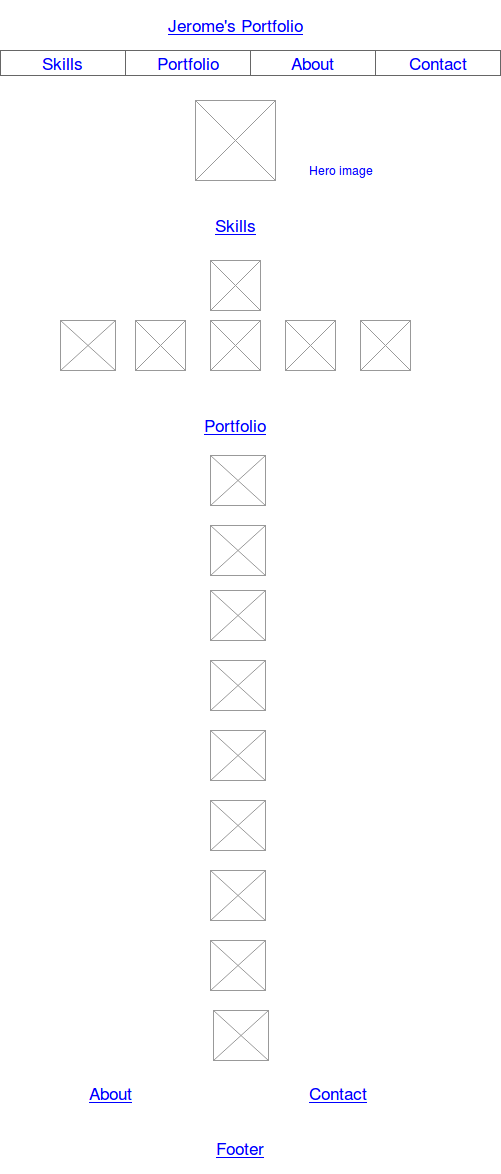

The diagram above was exported from draw.io. Its source (the exported page's mxGraphModel, read from the mxfile embedded in the PNG):
<mxGraphModel dx="805" dy="432" grid="1" gridSize="10" guides="1" tooltips="1" connect="1" arrows="1" fold="1" page="1" pageScale="1" pageWidth="826" pageHeight="1169" background="#FFFFFF" math="0" shadow="0">
  <root>
    <mxCell id="0" />
    <mxCell id="1" parent="0" />
    <mxCell id="6" value="Jerome's Portfolio&lt;br&gt;" style="strokeWidth=1;shadow=0;dashed=0;align=center;html=1;shape=mxgraph.mockup.text.alphanumeric;linkText=;html=1;fontStyle=4;fontSize=17;fontColor=#0000ff;" parent="1" vertex="1">
      <mxGeometry x="250" y="80" width="450" height="50" as="geometry" />
    </mxCell>
    <mxCell id="12" value="" style="verticalLabelPosition=bottom;shadow=0;dashed=0;align=center;html=1;verticalAlign=top;strokeWidth=1;shape=mxgraph.mockup.graphics.simpleIcon;strokeColor=#999999;fillColor=#ffffff;" parent="1" vertex="1">
      <mxGeometry x="435" y="180" width="80" height="80" as="geometry" />
    </mxCell>
    <mxCell id="13" value="Skills" style="strokeWidth=1;shadow=0;dashed=0;align=center;html=1;shape=mxgraph.mockup.text.alphanumeric;linkText=;html=1;fontStyle=4;fontSize=17;fontColor=#0000ff;" parent="1" vertex="1">
      <mxGeometry x="250" y="280" width="450" height="50" as="geometry" />
    </mxCell>
    <mxCell id="14" value="" style="verticalLabelPosition=bottom;shadow=0;dashed=0;align=center;html=1;verticalAlign=top;strokeWidth=1;shape=mxgraph.mockup.graphics.simpleIcon;strokeColor=#999999;fillColor=#ffffff;" parent="1" vertex="1">
      <mxGeometry x="450" y="340" width="50" height="50" as="geometry" />
    </mxCell>
    <mxCell id="15" value="" style="verticalLabelPosition=bottom;shadow=0;dashed=0;align=center;html=1;verticalAlign=top;strokeWidth=1;shape=mxgraph.mockup.graphics.simpleIcon;strokeColor=#999999;fillColor=#ffffff;" parent="1" vertex="1">
      <mxGeometry x="450" y="400" width="50" height="50" as="geometry" />
    </mxCell>
    <mxCell id="16" value="" style="verticalLabelPosition=bottom;shadow=0;dashed=0;align=center;html=1;verticalAlign=top;strokeWidth=1;shape=mxgraph.mockup.graphics.simpleIcon;strokeColor=#999999;fillColor=#ffffff;" parent="1" vertex="1">
      <mxGeometry x="525" y="400" width="50" height="50" as="geometry" />
    </mxCell>
    <mxCell id="17" value="" style="verticalLabelPosition=bottom;shadow=0;dashed=0;align=center;html=1;verticalAlign=top;strokeWidth=1;shape=mxgraph.mockup.graphics.simpleIcon;strokeColor=#999999;fillColor=#ffffff;" parent="1" vertex="1">
      <mxGeometry x="600" y="400" width="50" height="50" as="geometry" />
    </mxCell>
    <mxCell id="19" value="" style="verticalLabelPosition=bottom;shadow=0;dashed=0;align=center;html=1;verticalAlign=top;strokeWidth=1;shape=mxgraph.mockup.graphics.simpleIcon;strokeColor=#999999;fillColor=#ffffff;" parent="1" vertex="1">
      <mxGeometry x="375" y="400" width="50" height="50" as="geometry" />
    </mxCell>
    <mxCell id="24" value="" style="verticalLabelPosition=bottom;shadow=0;dashed=0;align=center;html=1;verticalAlign=top;strokeWidth=1;shape=mxgraph.mockup.graphics.simpleIcon;strokeColor=#999999;fillColor=#ffffff;" parent="1" vertex="1">
      <mxGeometry x="300" y="400" width="55" height="50" as="geometry" />
    </mxCell>
    <mxCell id="25" value="Portfolio" style="strokeWidth=1;shadow=0;dashed=0;align=center;html=1;shape=mxgraph.mockup.text.alphanumeric;linkText=;html=1;fontStyle=4;fontSize=17;fontColor=#0000ff;" parent="1" vertex="1">
      <mxGeometry x="250" y="480" width="450" height="50" as="geometry" />
    </mxCell>
    <mxCell id="27" value="About&lt;br&gt;" style="strokeWidth=1;shadow=0;dashed=0;align=center;html=1;shape=mxgraph.mockup.text.alphanumeric;linkText=;html=1;fontStyle=4;fontSize=17;fontColor=#0000ff;" parent="1" vertex="1">
      <mxGeometry x="260" y="1148" width="180" height="50" as="geometry" />
    </mxCell>
    <mxCell id="28" value="Contact&lt;br&gt;" style="strokeWidth=1;shadow=0;dashed=0;align=center;html=1;shape=mxgraph.mockup.text.alphanumeric;linkText=;html=1;fontStyle=4;fontSize=17;fontColor=#0000ff;" parent="1" vertex="1">
      <mxGeometry x="495" y="1148" width="165" height="50" as="geometry" />
    </mxCell>
    <mxCell id="29" value="Footer" style="strokeWidth=1;shadow=0;dashed=0;align=center;html=1;shape=mxgraph.mockup.text.alphanumeric;linkText=;html=1;fontStyle=4;fontSize=17;fontColor=#0000ff;labelBackgroundColor=#ffffff;" parent="1" vertex="1">
      <mxGeometry x="255" y="1203" width="450" height="50" as="geometry" />
    </mxCell>
    <mxCell id="34" value="" style="strokeWidth=1;shadow=0;dashed=0;align=center;html=1;shape=mxgraph.mockup.text.rrect;rSize=0;fillColor=#ffffff;strokeColor=none;labelBackgroundColor=#ffffff;fontColor=#0000FF;" parent="1" vertex="1">
      <mxGeometry x="240" y="130" width="500" height="35" as="geometry" />
    </mxCell>
    <mxCell id="35" value="Portfolio" style="strokeWidth=1;shadow=0;dashed=0;align=center;html=1;shape=mxgraph.mockup.text.rrect;rSize=0;fontSize=17;fontColor=#0000ff;fillColor=none;strokeColor=#666666;" parent="34" vertex="1">
      <mxGeometry x="125" width="125" height="25" as="geometry" />
    </mxCell>
    <mxCell id="41" value="Skills" style="strokeWidth=1;shadow=0;dashed=0;align=center;html=1;shape=mxgraph.mockup.text.rrect;rSize=0;fontSize=17;fontColor=#0000ff;fillColor=none;strokeColor=#666666;" parent="34" vertex="1">
      <mxGeometry width="125" height="25" as="geometry" />
    </mxCell>
    <mxCell id="36" value="About" style="strokeWidth=1;shadow=0;dashed=0;align=center;html=1;shape=mxgraph.mockup.text.rrect;rSize=0;fontSize=17;fontColor=#0000ff;fillColor=none;strokeColor=#666666;" parent="34" vertex="1">
      <mxGeometry x="250" width="125" height="25" as="geometry" />
    </mxCell>
    <mxCell id="37" value="Contact" style="strokeWidth=1;shadow=0;dashed=0;align=center;html=1;shape=mxgraph.mockup.text.rrect;rSize=0;fontSize=17;fontColor=#0000ff;fillColor=none;strokeColor=#666666;" parent="34" vertex="1">
      <mxGeometry x="375" width="125" height="25" as="geometry" />
    </mxCell>
    <mxCell id="43" value="Hero image" style="text;html=1;resizable=0;points=[];autosize=1;align=left;verticalAlign=top;spacingTop=-4;fontColor=#0000ff;" parent="1" vertex="1">
      <mxGeometry x="547" y="241" width="80" height="20" as="geometry" />
    </mxCell>
    <mxCell id="44" value="" style="verticalLabelPosition=bottom;shadow=0;dashed=0;align=center;html=1;verticalAlign=top;strokeWidth=1;shape=mxgraph.mockup.graphics.simpleIcon;strokeColor=#999999;fillColor=#ffffff;" vertex="1" parent="1">
      <mxGeometry x="450" y="535" width="55" height="50" as="geometry" />
    </mxCell>
    <mxCell id="45" value="" style="verticalLabelPosition=bottom;shadow=0;dashed=0;align=center;html=1;verticalAlign=top;strokeWidth=1;shape=mxgraph.mockup.graphics.simpleIcon;strokeColor=#999999;fillColor=#ffffff;" vertex="1" parent="1">
      <mxGeometry x="450" y="605" width="55" height="50" as="geometry" />
    </mxCell>
    <mxCell id="58" value="" style="verticalLabelPosition=bottom;shadow=0;dashed=0;align=center;html=1;verticalAlign=top;strokeWidth=1;shape=mxgraph.mockup.graphics.simpleIcon;strokeColor=#999999;fillColor=#ffffff;" vertex="1" parent="1">
      <mxGeometry x="450" y="670" width="55" height="50" as="geometry" />
    </mxCell>
    <mxCell id="59" value="" style="verticalLabelPosition=bottom;shadow=0;dashed=0;align=center;html=1;verticalAlign=top;strokeWidth=1;shape=mxgraph.mockup.graphics.simpleIcon;strokeColor=#999999;fillColor=#ffffff;" vertex="1" parent="1">
      <mxGeometry x="450" y="740" width="55" height="50" as="geometry" />
    </mxCell>
    <mxCell id="60" value="" style="verticalLabelPosition=bottom;shadow=0;dashed=0;align=center;html=1;verticalAlign=top;strokeWidth=1;shape=mxgraph.mockup.graphics.simpleIcon;strokeColor=#999999;fillColor=#ffffff;" vertex="1" parent="1">
      <mxGeometry x="450" y="810" width="55" height="50" as="geometry" />
    </mxCell>
    <mxCell id="61" value="" style="verticalLabelPosition=bottom;shadow=0;dashed=0;align=center;html=1;verticalAlign=top;strokeWidth=1;shape=mxgraph.mockup.graphics.simpleIcon;strokeColor=#999999;fillColor=#ffffff;" vertex="1" parent="1">
      <mxGeometry x="450" y="880" width="55" height="50" as="geometry" />
    </mxCell>
    <mxCell id="62" value="" style="verticalLabelPosition=bottom;shadow=0;dashed=0;align=center;html=1;verticalAlign=top;strokeWidth=1;shape=mxgraph.mockup.graphics.simpleIcon;strokeColor=#999999;fillColor=#ffffff;" vertex="1" parent="1">
      <mxGeometry x="450" y="950" width="55" height="50" as="geometry" />
    </mxCell>
    <mxCell id="63" value="" style="verticalLabelPosition=bottom;shadow=0;dashed=0;align=center;html=1;verticalAlign=top;strokeWidth=1;shape=mxgraph.mockup.graphics.simpleIcon;strokeColor=#999999;fillColor=#ffffff;" vertex="1" parent="1">
      <mxGeometry x="450" y="1020" width="55" height="50" as="geometry" />
    </mxCell>
    <mxCell id="64" value="" style="verticalLabelPosition=bottom;shadow=0;dashed=0;align=center;html=1;verticalAlign=top;strokeWidth=1;shape=mxgraph.mockup.graphics.simpleIcon;strokeColor=#999999;fillColor=#ffffff;" vertex="1" parent="1">
      <mxGeometry x="453" y="1090" width="55" height="50" as="geometry" />
    </mxCell>
  </root>
</mxGraphModel>